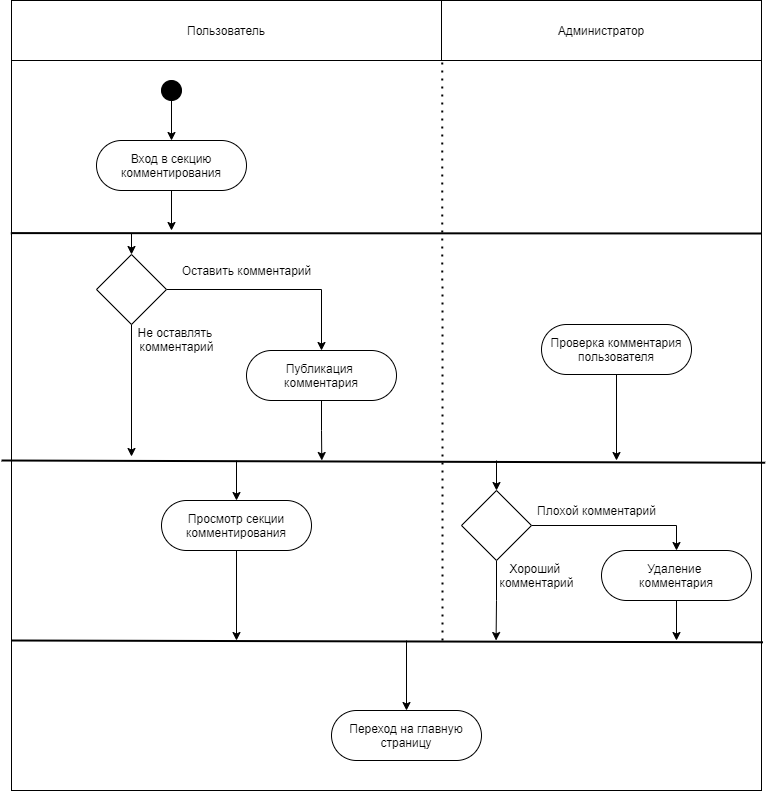

The diagram above was exported from draw.io. Its source (the exported page's mxGraphModel, read from the mxfile embedded in the PNG):
<mxGraphModel dx="990" dy="1744" grid="1" gridSize="10" guides="1" tooltips="1" connect="1" arrows="1" fold="1" page="1" pageScale="1" pageWidth="827" pageHeight="1169" math="0" shadow="0">
  <root>
    <mxCell id="0" />
    <mxCell id="1" parent="0" />
    <mxCell id="oG_plcfKoKuGvqv0UiGl-1" value="" style="rounded=0;whiteSpace=wrap;html=1;" parent="1" vertex="1">
      <mxGeometry x="80" y="40" width="750" height="730" as="geometry" />
    </mxCell>
    <mxCell id="oG_plcfKoKuGvqv0UiGl-8" style="edgeStyle=orthogonalEdgeStyle;rounded=0;orthogonalLoop=1;jettySize=auto;html=1;exitX=0.5;exitY=1;exitDx=0;exitDy=0;strokeWidth=1;" parent="1" source="oG_plcfKoKuGvqv0UiGl-2" edge="1">
      <mxGeometry relative="1" as="geometry">
        <mxPoint x="240" y="210" as="targetPoint" />
      </mxGeometry>
    </mxCell>
    <mxCell id="oG_plcfKoKuGvqv0UiGl-2" value="Вход в секцию комментирования" style="rounded=1;whiteSpace=wrap;html=1;arcSize=50;" parent="1" vertex="1">
      <mxGeometry x="165" y="120" width="150" height="50" as="geometry" />
    </mxCell>
    <mxCell id="oG_plcfKoKuGvqv0UiGl-4" style="edgeStyle=orthogonalEdgeStyle;rounded=0;orthogonalLoop=1;jettySize=auto;html=1;exitX=0.5;exitY=1;exitDx=0;exitDy=0;entryX=0.5;entryY=0;entryDx=0;entryDy=0;" parent="1" source="oG_plcfKoKuGvqv0UiGl-3" target="oG_plcfKoKuGvqv0UiGl-2" edge="1">
      <mxGeometry relative="1" as="geometry" />
    </mxCell>
    <mxCell id="oG_plcfKoKuGvqv0UiGl-3" value="" style="ellipse;whiteSpace=wrap;html=1;fillColor=#000000;" parent="1" vertex="1">
      <mxGeometry x="230" y="60" width="20" height="20" as="geometry" />
    </mxCell>
    <mxCell id="oG_plcfKoKuGvqv0UiGl-6" value="" style="endArrow=none;html=1;rounded=0;entryX=1.005;entryY=0.551;entryDx=0;entryDy=0;strokeWidth=2;entryPerimeter=0;" parent="1" target="oG_plcfKoKuGvqv0UiGl-1" edge="1">
      <mxGeometry width="50" height="50" relative="1" as="geometry">
        <mxPoint x="70" y="440" as="sourcePoint" />
        <mxPoint x="440" y="240" as="targetPoint" />
      </mxGeometry>
    </mxCell>
    <mxCell id="oG_plcfKoKuGvqv0UiGl-16" style="edgeStyle=orthogonalEdgeStyle;rounded=0;orthogonalLoop=1;jettySize=auto;html=1;exitX=1;exitY=0.5;exitDx=0;exitDy=0;entryX=0.5;entryY=0;entryDx=0;entryDy=0;strokeWidth=1;" parent="1" source="oG_plcfKoKuGvqv0UiGl-13" target="oG_plcfKoKuGvqv0UiGl-15" edge="1">
      <mxGeometry relative="1" as="geometry" />
    </mxCell>
    <mxCell id="oG_plcfKoKuGvqv0UiGl-17" style="edgeStyle=orthogonalEdgeStyle;rounded=0;orthogonalLoop=1;jettySize=auto;html=1;exitX=0.5;exitY=1;exitDx=0;exitDy=0;strokeWidth=1;" parent="1" source="oG_plcfKoKuGvqv0UiGl-13" edge="1">
      <mxGeometry relative="1" as="geometry">
        <mxPoint x="240" y="286" as="sourcePoint" />
        <mxPoint x="200" y="436" as="targetPoint" />
      </mxGeometry>
    </mxCell>
    <mxCell id="oG_plcfKoKuGvqv0UiGl-13" value="" style="rhombus;whiteSpace=wrap;html=1;fillColor=#FFFFFF;" parent="1" vertex="1">
      <mxGeometry x="165" y="234" width="70" height="70" as="geometry" />
    </mxCell>
    <mxCell id="o09Q4WsGPTMaXwzjGYLe-17" style="edgeStyle=orthogonalEdgeStyle;rounded=0;orthogonalLoop=1;jettySize=auto;html=1;exitX=0.5;exitY=1;exitDx=0;exitDy=0;" parent="1" source="oG_plcfKoKuGvqv0UiGl-15" edge="1">
      <mxGeometry relative="1" as="geometry">
        <mxPoint x="390.2941176470588" y="440" as="targetPoint" />
      </mxGeometry>
    </mxCell>
    <mxCell id="oG_plcfKoKuGvqv0UiGl-15" value="Публикация &lt;br&gt;комментария" style="rounded=1;whiteSpace=wrap;html=1;fillColor=#FFFFFF;arcSize=50;" parent="1" vertex="1">
      <mxGeometry x="315" y="330" width="150" height="50" as="geometry" />
    </mxCell>
    <mxCell id="o09Q4WsGPTMaXwzjGYLe-2" value="&lt;span style=&quot;white-space: pre&quot;&gt;&#09;&lt;/span&gt;&lt;span style=&quot;white-space: pre&quot;&gt;&#09;&lt;/span&gt;&lt;span style=&quot;white-space: pre&quot;&gt;&#09;&lt;/span&gt;Администратор" style="rounded=0;whiteSpace=wrap;html=1;" parent="1" vertex="1">
      <mxGeometry x="430" y="-20" width="400" height="60" as="geometry" />
    </mxCell>
    <mxCell id="o09Q4WsGPTMaXwzjGYLe-3" value="Оставить комментарий" style="text;html=1;align=center;verticalAlign=middle;resizable=0;points=[];autosize=1;strokeColor=none;fillColor=none;" parent="1" vertex="1">
      <mxGeometry x="240" y="240" width="150" height="20" as="geometry" />
    </mxCell>
    <mxCell id="o09Q4WsGPTMaXwzjGYLe-4" value="Не оставлять &lt;br&gt;комментарий" style="text;html=1;align=center;verticalAlign=middle;resizable=0;points=[];autosize=1;strokeColor=none;fillColor=none;" parent="1" vertex="1">
      <mxGeometry x="200" y="304" width="90" height="30" as="geometry" />
    </mxCell>
    <mxCell id="o09Q4WsGPTMaXwzjGYLe-5" value="" style="endArrow=none;html=1;rounded=0;exitX=0.003;exitY=0.663;exitDx=0;exitDy=0;strokeWidth=2;exitPerimeter=0;" parent="1" edge="1">
      <mxGeometry width="50" height="50" relative="1" as="geometry">
        <mxPoint x="79.29999999999991" y="212.60000000000022" as="sourcePoint" />
        <mxPoint x="830" y="213" as="targetPoint" />
      </mxGeometry>
    </mxCell>
    <mxCell id="o09Q4WsGPTMaXwzjGYLe-1" value="Пользователь" style="rounded=0;whiteSpace=wrap;html=1;" parent="1" vertex="1">
      <mxGeometry x="80" y="-20" width="430" height="60" as="geometry" />
    </mxCell>
    <mxCell id="o09Q4WsGPTMaXwzjGYLe-9" style="edgeStyle=orthogonalEdgeStyle;rounded=0;orthogonalLoop=1;jettySize=auto;html=1;exitX=0.5;exitY=1;exitDx=0;exitDy=0;" parent="1" source="o09Q4WsGPTMaXwzjGYLe-7" edge="1">
      <mxGeometry relative="1" as="geometry">
        <mxPoint x="685" y="440" as="targetPoint" />
        <mxPoint x="685" y="358" as="sourcePoint" />
      </mxGeometry>
    </mxCell>
    <mxCell id="o09Q4WsGPTMaXwzjGYLe-7" value="Проверка комментария пользователя" style="rounded=1;whiteSpace=wrap;html=1;fillColor=#FFFFFF;arcSize=50;" parent="1" vertex="1">
      <mxGeometry x="610" y="304" width="150" height="50" as="geometry" />
    </mxCell>
    <mxCell id="o09Q4WsGPTMaXwzjGYLe-8" value="" style="endArrow=none;dashed=1;html=1;dashPattern=1 3;strokeWidth=2;rounded=0;entryX=0.202;entryY=1.02;entryDx=0;entryDy=0;entryPerimeter=0;" parent="1" target="o09Q4WsGPTMaXwzjGYLe-2" edge="1">
      <mxGeometry width="50" height="50" relative="1" as="geometry">
        <mxPoint x="511" y="620" as="sourcePoint" />
        <mxPoint x="460" y="240" as="targetPoint" />
      </mxGeometry>
    </mxCell>
    <mxCell id="o09Q4WsGPTMaXwzjGYLe-12" style="edgeStyle=orthogonalEdgeStyle;rounded=0;orthogonalLoop=1;jettySize=auto;html=1;exitX=0.5;exitY=1;exitDx=0;exitDy=0;" parent="1" source="o09Q4WsGPTMaXwzjGYLe-10" edge="1">
      <mxGeometry relative="1" as="geometry">
        <mxPoint x="305" y="620" as="targetPoint" />
      </mxGeometry>
    </mxCell>
    <mxCell id="o09Q4WsGPTMaXwzjGYLe-10" value="Просмотр секции&lt;br&gt;комментирования" style="rounded=1;whiteSpace=wrap;html=1;fillColor=#FFFFFF;arcSize=50;" parent="1" vertex="1">
      <mxGeometry x="230" y="480" width="150" height="50" as="geometry" />
    </mxCell>
    <mxCell id="o09Q4WsGPTMaXwzjGYLe-11" value="" style="endArrow=none;html=1;rounded=0;exitX=-0.002;exitY=0.601;exitDx=0;exitDy=0;entryX=1.002;entryY=0.797;entryDx=0;entryDy=0;strokeWidth=2;exitPerimeter=0;entryPerimeter=0;" parent="1" target="oG_plcfKoKuGvqv0UiGl-1" edge="1">
      <mxGeometry width="50" height="50" relative="1" as="geometry">
        <mxPoint x="79.99999999999991" y="619.9999999999999" as="sourcePoint" />
        <mxPoint x="782.0999999999998" y="623.3000000000001" as="targetPoint" />
      </mxGeometry>
    </mxCell>
    <mxCell id="o09Q4WsGPTMaXwzjGYLe-13" value="" style="endArrow=classic;html=1;rounded=0;entryX=0.5;entryY=0;entryDx=0;entryDy=0;" parent="1" target="o09Q4WsGPTMaXwzjGYLe-10" edge="1">
      <mxGeometry width="50" height="50" relative="1" as="geometry">
        <mxPoint x="305" y="440" as="sourcePoint" />
        <mxPoint x="460" y="390" as="targetPoint" />
      </mxGeometry>
    </mxCell>
    <mxCell id="o09Q4WsGPTMaXwzjGYLe-14" value="" style="endArrow=classic;html=1;rounded=0;entryX=0.5;entryY=0;entryDx=0;entryDy=0;" parent="1" target="oG_plcfKoKuGvqv0UiGl-13" edge="1">
      <mxGeometry width="50" height="50" relative="1" as="geometry">
        <mxPoint x="200" y="213" as="sourcePoint" />
        <mxPoint x="200" y="227" as="targetPoint" />
      </mxGeometry>
    </mxCell>
    <mxCell id="o09Q4WsGPTMaXwzjGYLe-19" style="edgeStyle=orthogonalEdgeStyle;rounded=0;orthogonalLoop=1;jettySize=auto;html=1;exitX=0.5;exitY=1;exitDx=0;exitDy=0;" parent="1" source="o09Q4WsGPTMaXwzjGYLe-16" edge="1">
      <mxGeometry relative="1" as="geometry">
        <mxPoint x="564.5714285714287" y="620" as="targetPoint" />
      </mxGeometry>
    </mxCell>
    <mxCell id="o09Q4WsGPTMaXwzjGYLe-23" style="edgeStyle=orthogonalEdgeStyle;rounded=0;orthogonalLoop=1;jettySize=auto;html=1;exitX=1;exitY=0.5;exitDx=0;exitDy=0;entryX=0.5;entryY=0;entryDx=0;entryDy=0;" parent="1" source="o09Q4WsGPTMaXwzjGYLe-16" target="o09Q4WsGPTMaXwzjGYLe-21" edge="1">
      <mxGeometry relative="1" as="geometry" />
    </mxCell>
    <mxCell id="o09Q4WsGPTMaXwzjGYLe-16" value="" style="rhombus;whiteSpace=wrap;html=1;fillColor=#FFFFFF;" parent="1" vertex="1">
      <mxGeometry x="530" y="470" width="70" height="70" as="geometry" />
    </mxCell>
    <mxCell id="o09Q4WsGPTMaXwzjGYLe-18" value="" style="endArrow=classic;html=1;rounded=0;entryX=0.5;entryY=0;entryDx=0;entryDy=0;" parent="1" target="o09Q4WsGPTMaXwzjGYLe-16" edge="1">
      <mxGeometry width="50" height="50" relative="1" as="geometry">
        <mxPoint x="565" y="440" as="sourcePoint" />
        <mxPoint x="315" y="490" as="targetPoint" />
      </mxGeometry>
    </mxCell>
    <mxCell id="o09Q4WsGPTMaXwzjGYLe-20" value="Хороший &lt;br&gt;комментарий" style="text;html=1;align=center;verticalAlign=middle;resizable=0;points=[];autosize=1;strokeColor=none;fillColor=none;" parent="1" vertex="1">
      <mxGeometry x="560" y="540" width="90" height="30" as="geometry" />
    </mxCell>
    <mxCell id="o09Q4WsGPTMaXwzjGYLe-22" style="edgeStyle=orthogonalEdgeStyle;rounded=0;orthogonalLoop=1;jettySize=auto;html=1;exitX=0.5;exitY=1;exitDx=0;exitDy=0;" parent="1" source="o09Q4WsGPTMaXwzjGYLe-21" edge="1">
      <mxGeometry relative="1" as="geometry">
        <mxPoint x="745" y="620" as="targetPoint" />
      </mxGeometry>
    </mxCell>
    <mxCell id="o09Q4WsGPTMaXwzjGYLe-21" value="Удаление &lt;br&gt;комментария" style="rounded=1;whiteSpace=wrap;html=1;fillColor=#FFFFFF;arcSize=50;" parent="1" vertex="1">
      <mxGeometry x="670" y="530" width="150" height="50" as="geometry" />
    </mxCell>
    <mxCell id="o09Q4WsGPTMaXwzjGYLe-24" value="Плохой комментарий" style="text;html=1;align=center;verticalAlign=middle;resizable=0;points=[];autosize=1;strokeColor=none;fillColor=none;" parent="1" vertex="1">
      <mxGeometry x="600" y="480" width="130" height="20" as="geometry" />
    </mxCell>
    <mxCell id="5fzqcI8HPL1XzXFoi-sg-2" value="Переход на главную страницу" style="rounded=1;whiteSpace=wrap;html=1;fillColor=#FFFFFF;arcSize=50;" vertex="1" parent="1">
      <mxGeometry x="400" y="690" width="150" height="50" as="geometry" />
    </mxCell>
    <mxCell id="5fzqcI8HPL1XzXFoi-sg-3" value="" style="endArrow=classic;html=1;rounded=0;entryX=0.5;entryY=0;entryDx=0;entryDy=0;" edge="1" parent="1" target="5fzqcI8HPL1XzXFoi-sg-2">
      <mxGeometry width="50" height="50" relative="1" as="geometry">
        <mxPoint x="475" y="620" as="sourcePoint" />
        <mxPoint x="530" y="620" as="targetPoint" />
      </mxGeometry>
    </mxCell>
  </root>
</mxGraphModel>